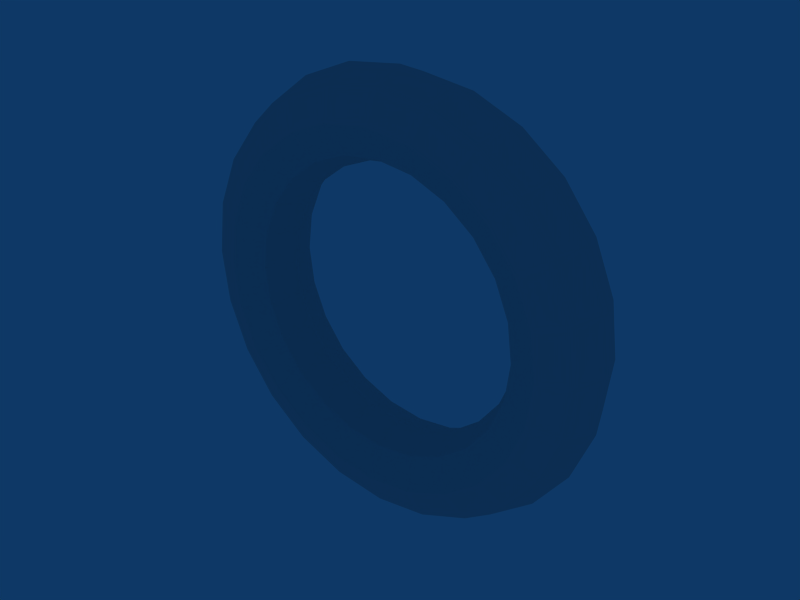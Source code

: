# Source: torus.blend  (saved by Blender 2.91.10; exported with 4.5.12 LTS)
import bpy
from mathutils import Matrix  # noqa: F401  (used for matrix-valued properties, if any)

bpy.ops.wm.read_factory_settings(use_empty=True)
scene = bpy.context.scene
scene.name = 'Scene'

# ---- collections
col_collection_1 = bpy.data.collections.new('Collection 1'); scene.collection.children.link(col_collection_1)

# ---- world
world_world = bpy.data.worlds.new('World'); scene.world = world_world
world_world.color = (0.05656, 0.2208, 0.4)
world_world.use_sun_shadow = False
world_world.sun_shadow_jitter_overblur = 0.0
world_world.cycles.sampling_method = 'MANUAL'
world_world.cycles.sample_map_resolution = 256

# ---- meshes
me_torus = bpy.data.meshes.new('Torus')
me_torus.from_pydata([(5.268, -0.02771, -1.143e-09), (5.194, -0.02771, 0.1768), (5.018, -0.02771, 0.25), (4.841, -0.02771, 0.1768), (4.768, -0.02771, -1.143e-09), (4.841, -0.02771, -0.1768), (5.018, -0.02771, -0.25), (5.194, -0.02771, -0.1768), (5.225, 0.2958, -1.143e-09), (5.154, 0.2769, 0.1768), (4.984, 0.2311, 0.25), (4.813, 0.1854, 0.1768), (4.742, 0.1664, -1.143e-09), (4.813, 0.1854, -0.1768), (4.984, 0.2311, -0.25), (5.154, 0.2769, -0.1768), (5.1, 0.5973, -1.143e-09), (5.037, 0.5607, 0.1768), (4.884, 0.4723, 0.25), (4.731, 0.3839, 0.1768), (4.667, 0.3473, -1.143e-09), (4.731, 0.3839, -0.1768), (4.884, 0.4723, -0.25), (5.037, 0.5607, -0.1768), (4.901, 0.8562, -1.143e-09), (4.85, 0.8044, 0.1768), (4.725, 0.6794, 0.25), (4.6, 0.5544, 0.1768), (4.548, 0.5026, -1.143e-09), (4.6, 0.5544, -0.1768), (4.725, 0.6794, -0.25), (4.85, 0.8044, -0.1768), (4.643, 1.055, -1.143e-09), (4.606, 0.9914, 0.1768), (4.518, 0.8383, 0.25), (4.429, 0.6852, 0.1768), (4.393, 0.6218, -1.143e-09), (4.429, 0.6852, -0.1768), (4.518, 0.8383, -0.25), (4.606, 0.9914, -0.1768), (4.341, 1.18, -1.143e-09), (4.322, 1.109, 0.1768), (4.276, 0.9382, 0.25), (4.231, 0.7675, 0.1768), (4.212, 0.6967, -1.143e-09), (4.231, 0.7675, -0.1768), (4.276, 0.9382, -0.25), (4.322, 1.109, -0.1768), (4.018, 1.222, -1.143e-09), (4.018, 1.149, 0.1768), (4.018, 0.9723, 0.25), (4.018, 0.7955, 0.1768), (4.018, 0.7223, -1.143e-09), (4.018, 0.7955, -0.1768), (4.018, 0.9723, -0.25), (4.018, 1.149, -0.1768), (3.694, 1.18, -1.143e-09), (3.713, 1.109, 0.1768), (3.759, 0.9382, 0.25), (3.805, 0.7675, 0.1768), (3.823, 0.6967, -1.143e-09), (3.805, 0.7675, -0.1768), (3.759, 0.9382, -0.25), (3.713, 1.109, -0.1768), (3.393, 1.055, -1.143e-09), (3.429, 0.9914, 0.1768), (3.518, 0.8383, 0.25), (3.606, 0.6852, 0.1768), (3.643, 0.6218, -1.143e-09), (3.606, 0.6852, -0.1768), (3.518, 0.8383, -0.25), (3.429, 0.9914, -0.1768), (3.134, 0.8562, -1.143e-09), (3.185, 0.8044, 0.1768), (3.31, 0.6794, 0.25), (3.435, 0.5544, 0.1768), (3.487, 0.5026, -1.143e-09), (3.435, 0.5544, -0.1768), (3.31, 0.6794, -0.25), (3.185, 0.8044, -0.1768), (2.935, 0.5973, -1.143e-09), (2.998, 0.5607, 0.1768), (3.152, 0.4723, 0.25), (3.305, 0.3839, 0.1768), (3.368, 0.3473, -1.143e-09), (3.305, 0.3839, -0.1768), (3.152, 0.4723, -0.25), (2.998, 0.5607, -0.1768), (2.81, 0.2958, -1.143e-09), (2.881, 0.2769, 0.1768), (3.052, 0.2311, 0.25), (3.222, 0.1854, 0.1768), (3.293, 0.1664, -1.143e-09), (3.222, 0.1854, -0.1768), (3.052, 0.2311, -0.25), (2.881, 0.2769, -0.1768), (2.768, -0.02771, -1.143e-09), (2.841, -0.02771, 0.1768), (3.018, -0.02771, 0.25), (3.194, -0.02771, 0.1768), (3.268, -0.02771, -1.143e-09), (3.194, -0.02771, -0.1768), (3.018, -0.02771, -0.25), (2.841, -0.02771, -0.1768), (2.81, -0.3512, -1.143e-09), (2.881, -0.3323, 0.1768), (3.052, -0.2865, 0.25), (3.222, -0.2408, 0.1768), (3.293, -0.2218, -1.143e-09), (3.222, -0.2408, -0.1768), (3.052, -0.2865, -0.25), (2.881, -0.3323, -0.1768), (2.935, -0.6527, -1.143e-09), (2.998, -0.6161, 0.1768), (3.152, -0.5277, 0.25), (3.305, -0.4393, 0.1768), (3.368, -0.4027, -1.143e-09), (3.305, -0.4393, -0.1768), (3.152, -0.5277, -0.25), (2.998, -0.6161, -0.1768), (3.134, -0.9116, -1.143e-09), (3.185, -0.8598, 0.1768), (3.31, -0.7348, 0.25), (3.435, -0.6098, 0.1768), (3.487, -0.558, -1.143e-09), (3.435, -0.6098, -0.1768), (3.31, -0.7348, -0.25), (3.185, -0.8598, -0.1768), (3.393, -1.11, -1.143e-09), (3.429, -1.047, 0.1768), (3.518, -0.8937, 0.25), (3.606, -0.7406, 0.1768), (3.643, -0.6772, -1.143e-09), (3.606, -0.7406, -0.1768), (3.518, -0.8937, -0.25), (3.429, -1.047, -0.1768), (3.694, -1.235, -1.143e-09), (3.713, -1.164, 0.1768), (3.759, -0.9936, 0.25), (3.805, -0.8229, 0.1768), (3.823, -0.7522, -1.143e-09), (3.805, -0.8229, -0.1768), (3.759, -0.9936, -0.25), (3.713, -1.164, -0.1768), (4.018, -1.278, -1.143e-09), (4.018, -1.204, 0.1768), (4.018, -1.028, 0.25), (4.018, -0.8509, 0.1768), (4.018, -0.7777, -1.143e-09), (4.018, -0.8509, -0.1768), (4.018, -1.028, -0.25), (4.018, -1.204, -0.1768), (4.341, -1.235, -1.143e-09), (4.322, -1.164, 0.1768), (4.276, -0.9936, 0.25), (4.231, -0.8229, 0.1768), (4.212, -0.7522, -1.143e-09), (4.231, -0.8229, -0.1768), (4.276, -0.9936, -0.25), (4.322, -1.164, -0.1768), (4.643, -1.11, -1.143e-09), (4.606, -1.047, 0.1768), (4.518, -0.8937, 0.25), (4.429, -0.7406, 0.1768), (4.393, -0.6772, -1.143e-09), (4.429, -0.7406, -0.1768), (4.518, -0.8937, -0.25), (4.606, -1.047, -0.1768), (4.901, -0.9116, -1.143e-09), (4.85, -0.8598, 0.1768), (4.725, -0.7348, 0.25), (4.6, -0.6098, 0.1768), (4.548, -0.558, -1.143e-09), (4.6, -0.6098, -0.1768), (4.725, -0.7348, -0.25), (4.85, -0.8598, -0.1768), (5.1, -0.6527, -1.143e-09), (5.037, -0.6161, 0.1768), (4.884, -0.5277, 0.25), (4.731, -0.4393, 0.1768), (4.667, -0.4027, -1.143e-09), (4.731, -0.4393, -0.1768), (4.884, -0.5277, -0.25), (5.037, -0.6161, -0.1768), (5.225, -0.3512, -1.143e-09), (5.154, -0.3323, 0.1768), (4.984, -0.2865, 0.25), (4.813, -0.2408, 0.1768), (4.742, -0.2218, -1.143e-09), (4.813, -0.2408, -0.1768), (4.984, -0.2865, -0.25), (5.154, -0.3323, -0.1768)], [], [(1, 0, 8, 9), (9, 10, 2, 1), (10, 11, 3, 2), (11, 12, 4, 3), (12, 13, 5, 4), (13, 14, 6, 5), (14, 15, 7, 6), (0, 7, 15, 8), (16, 17, 9, 8), (17, 18, 10, 9), (18, 19, 11, 10), (19, 20, 12, 11), (20, 21, 13, 12), (21, 22, 14, 13), (22, 23, 15, 14), (23, 16, 8, 15), (24, 25, 17, 16), (25, 26, 18, 17), (26, 27, 19, 18), (27, 28, 20, 19), (28, 29, 21, 20), (29, 30, 22, 21), (30, 31, 23, 22), (31, 24, 16, 23), (32, 33, 25, 24), (33, 34, 26, 25), (34, 35, 27, 26), (35, 36, 28, 27), (36, 37, 29, 28), (37, 38, 30, 29), (38, 39, 31, 30), (39, 32, 24, 31), (40, 41, 33, 32), (41, 42, 34, 33), (42, 43, 35, 34), (43, 44, 36, 35), (44, 45, 37, 36), (45, 46, 38, 37), (46, 47, 39, 38), (47, 40, 32, 39), (48, 49, 41, 40), (49, 50, 42, 41), (50, 51, 43, 42), (51, 52, 44, 43), (52, 53, 45, 44), (53, 54, 46, 45), (54, 55, 47, 46), (55, 48, 40, 47), (56, 57, 49, 48), (57, 58, 50, 49), (58, 59, 51, 50), (59, 60, 52, 51), (60, 61, 53, 52), (61, 62, 54, 53), (62, 63, 55, 54), (63, 56, 48, 55), (64, 65, 57, 56), (65, 66, 58, 57), (66, 67, 59, 58), (67, 68, 60, 59), (68, 69, 61, 60), (69, 70, 62, 61), (70, 71, 63, 62), (71, 64, 56, 63), (72, 73, 65, 64), (73, 74, 66, 65), (74, 75, 67, 66), (75, 76, 68, 67), (76, 77, 69, 68), (77, 78, 70, 69), (78, 79, 71, 70), (79, 72, 64, 71), (80, 81, 73, 72), (81, 82, 74, 73), (82, 83, 75, 74), (83, 84, 76, 75), (84, 85, 77, 76), (85, 86, 78, 77), (86, 87, 79, 78), (87, 80, 72, 79), (88, 89, 81, 80), (89, 90, 82, 81), (90, 91, 83, 82), (91, 92, 84, 83), (92, 93, 85, 84), (93, 94, 86, 85), (94, 95, 87, 86), (95, 88, 80, 87), (96, 97, 89, 88), (97, 98, 90, 89), (98, 99, 91, 90), (99, 100, 92, 91), (100, 101, 93, 92), (101, 102, 94, 93), (102, 103, 95, 94), (103, 96, 88, 95), (104, 105, 97, 96), (105, 106, 98, 97), (106, 107, 99, 98), (107, 108, 100, 99), (108, 109, 101, 100), (109, 110, 102, 101), (110, 111, 103, 102), (111, 104, 96, 103), (112, 113, 105, 104), (113, 114, 106, 105), (114, 115, 107, 106), (115, 116, 108, 107), (116, 117, 109, 108), (117, 118, 110, 109), (118, 119, 111, 110), (119, 112, 104, 111), (120, 121, 113, 112), (121, 122, 114, 113), (122, 123, 115, 114), (123, 124, 116, 115), (124, 125, 117, 116), (125, 126, 118, 117), (126, 127, 119, 118), (127, 120, 112, 119), (128, 129, 121, 120), (129, 130, 122, 121), (130, 131, 123, 122), (131, 132, 124, 123), (132, 133, 125, 124), (133, 134, 126, 125), (134, 135, 127, 126), (135, 128, 120, 127), (136, 137, 129, 128), (137, 138, 130, 129), (138, 139, 131, 130), (139, 140, 132, 131), (140, 141, 133, 132), (141, 142, 134, 133), (142, 143, 135, 134), (143, 136, 128, 135), (144, 145, 137, 136), (145, 146, 138, 137), (146, 147, 139, 138), (147, 148, 140, 139), (148, 149, 141, 140), (149, 150, 142, 141), (150, 151, 143, 142), (151, 144, 136, 143), (152, 153, 145, 144), (153, 154, 146, 145), (154, 155, 147, 146), (155, 156, 148, 147), (156, 157, 149, 148), (157, 158, 150, 149), (158, 159, 151, 150), (159, 152, 144, 151), (160, 161, 153, 152), (161, 162, 154, 153), (162, 163, 155, 154), (163, 164, 156, 155), (164, 165, 157, 156), (165, 166, 158, 157), (166, 167, 159, 158), (167, 160, 152, 159), (168, 169, 161, 160), (169, 170, 162, 161), (170, 171, 163, 162), (171, 172, 164, 163), (172, 173, 165, 164), (173, 174, 166, 165), (174, 175, 167, 166), (175, 168, 160, 167), (176, 177, 169, 168), (177, 178, 170, 169), (178, 179, 171, 170), (179, 180, 172, 171), (180, 181, 173, 172), (181, 182, 174, 173), (182, 183, 175, 174), (183, 176, 168, 175), (184, 185, 177, 176), (185, 186, 178, 177), (186, 187, 179, 178), (187, 188, 180, 179), (188, 189, 181, 180), (189, 190, 182, 181), (190, 191, 183, 182), (191, 184, 176, 183), (0, 1, 185, 184), (1, 2, 186, 185), (2, 3, 187, 186), (3, 4, 188, 187), (4, 5, 189, 188), (5, 6, 190, 189), (6, 7, 191, 190), (7, 0, 184, 191)])
me_torus.use_remesh_preserve_volume = False
me_torus.use_remesh_preserve_attributes = False
me_torus.use_mirror_vertex_groups = False
me_torus.update()

# ---- objects
ob_torus = bpy.data.objects.new('Torus', me_torus)

# ---- transforms, parenting, visibility, modifiers, constraints
ob_torus.location = (0.0, 0.0, 0.0)
ob_torus.rotation_euler = (1.571, -0.0, -0.0)
ob_torus.scale = (1.0, 1.0, 1.0)
ob_torus.lock_rotations_4d = False
ob_torus.empty_display_type = 'ARROWS'
ob_torus.color = (0.0, 0.0, 0.0, 1.0)
ob_torus.lineart.crease_threshold = 0.0

# ---- collection membership
col_collection_1.objects.link(ob_torus)

# ---- scene / render settings (as saved in the file)
scene.frame_start = 1; scene.frame_end = 250; scene.frame_set(1)
scene.render.engine = 'BLENDER_EEVEE_NEXT'
scene.render.image_settings.file_format = 'JPEG'
scene.render.image_settings.color_mode = 'RGB'
scene.render.image_settings.compression = 90
scene.render.resolution_x = 800
scene.render.resolution_y = 600
scene.render.pixel_aspect_x = 100.0
scene.render.pixel_aspect_y = 100.0
scene.render.fps = 25
scene.render.dither_intensity = 0.0
scene.render.use_compositing = False
scene.render.use_sequencer = False
scene.render.bake_margin = 2
scene.render.bake_bias = 0.0
scene.render.use_stamp_time = False
scene.render.use_stamp_date = False
scene.render.use_stamp_frame = False
scene.render.use_stamp_camera = False
scene.render.use_stamp_scene = False
scene.render.use_stamp_filename = False
scene.render.use_stamp_render_time = False
scene.render.stamp_font_size = 0
scene.cycles.use_denoising = False
scene.cycles.samples = 10
scene.cycles.sampling_pattern = 'TABULATED_SOBOL'
scene.cycles.light_sampling_threshold = 0.0
scene.cycles.use_adaptive_sampling = False
scene.cycles.use_light_tree = False
scene.cycles.blur_glossy = 0.0
scene.cycles.volume_bounces = 1
scene.cycles.pixel_filter_type = 'GAUSSIAN'
scene.cycles.sample_clamp_indirect = 0.0
scene.view_settings.view_transform = 'Raw'
bpy.context.view_layer.update()

# ---- added for rendering (the .blend has no active camera): camera
cam_auto = bpy.data.cameras.new('AutoCamera')
cam_auto.lens = 50.0
cam_auto.sensor_width = 36.0
cam_auto.clip_end = 1000.0
ob_auto_camera = bpy.data.objects.new('AutoCamera', cam_auto)
scene.collection.objects.link(ob_auto_camera)
ob_auto_camera.location = (7.3213, -3.96446, 2.61526)
ob_auto_camera.rotation_euler = (1.09748, -7.21219e-08, 0.694738)
scene.camera = ob_auto_camera
bpy.context.view_layer.update()
